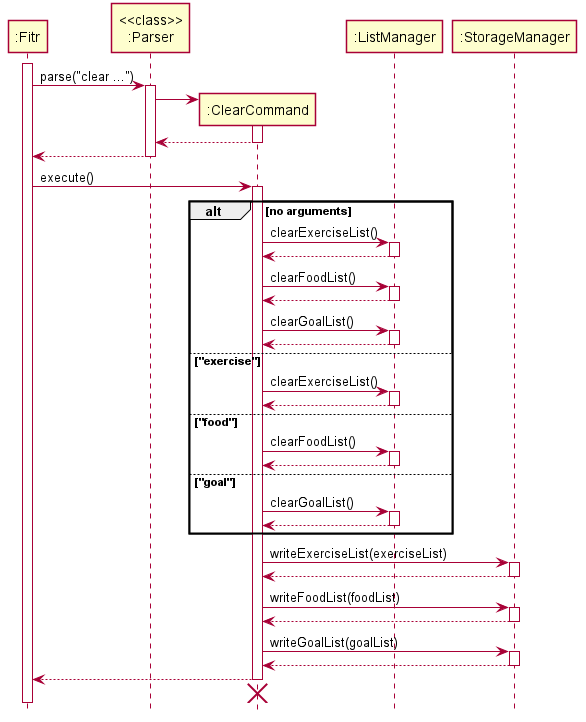

The diagram above was rendered by PlantUML. Its source (embedded in the PNG):
@startuml
skinparam Shadowing false

participant ":Fitr"
participant "<<class>>\n:Parser"
participant ":ClearCommand"
participant ":ListManager"
participant ":StorageManager"

activate ":Fitr"
":Fitr" -> "<<class>>\n:Parser" ++ : parse("clear ...")

create ":ClearCommand"
"<<class>>\n:Parser" -> ":ClearCommand" ++
return
return

":Fitr" -> ":ClearCommand" ++ : execute()

alt no arguments
    ":ClearCommand" -> ":ListManager" ++ : clearExerciseList()
    return
    ":ClearCommand" -> ":ListManager" ++ : clearFoodList()
    return
    ":ClearCommand" -> ":ListManager" ++ : clearGoalList()
    return
else "exercise"
    ":ClearCommand" -> ":ListManager" ++ : clearExerciseList()
    return
else "food"
    ":ClearCommand" -> ":ListManager" ++ : clearFoodList()
    return
else "goal"
    ":ClearCommand" -> ":ListManager" ++ : clearGoalList()
    return
end

":ClearCommand" -> ":StorageManager" ++ : writeExerciseList(exerciseList)
return
":ClearCommand" -> ":StorageManager" ++ : writeFoodList(foodList)
return
":ClearCommand" -> ":StorageManager" ++ : writeGoalList(goalList)
return

":ClearCommand" --> ":Fitr"
deactivate ":ClearCommand"
":ClearCommand" -[hidden]-> ":Fitr"
destroy ":ClearCommand"

hide footbox
@enduml